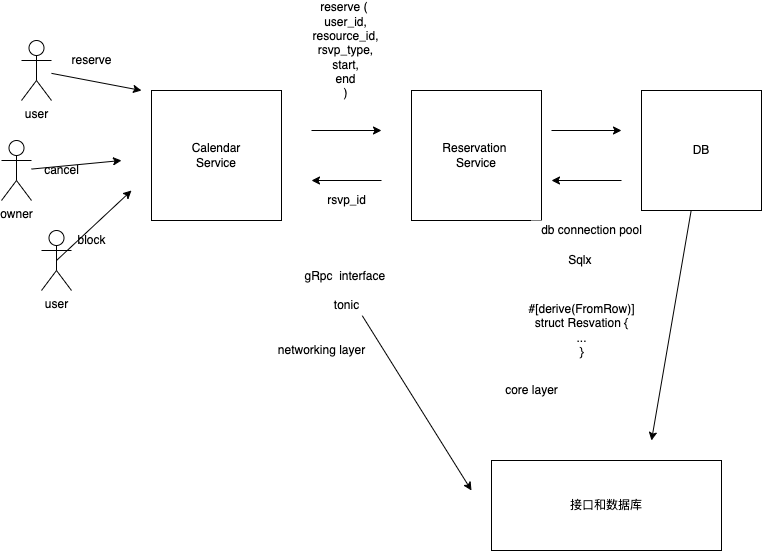

The diagram above was exported from draw.io. Its source (the exported page's mxGraphModel, read from the mxfile embedded in the PNG):
<mxGraphModel dx="735" dy="424" grid="1" gridSize="10" guides="1" tooltips="1" connect="1" arrows="1" fold="1" page="1" pageScale="1" pageWidth="827" pageHeight="1169" math="0" shadow="0">
  <root>
    <mxCell id="0" />
    <mxCell id="1" parent="0" />
    <mxCell id="2" style="edgeStyle=none;html=1;" edge="1" parent="1" source="3">
      <mxGeometry relative="1" as="geometry">
        <mxPoint x="174.00000000000045" y="150" as="targetPoint" />
      </mxGeometry>
    </mxCell>
    <mxCell id="3" value="user" style="shape=umlActor;verticalLabelPosition=bottom;verticalAlign=top;html=1;outlineConnect=0;" vertex="1" parent="1">
      <mxGeometry x="54" y="100" width="30" height="60" as="geometry" />
    </mxCell>
    <mxCell id="4" style="edgeStyle=none;html=1;" edge="1" parent="1" source="5">
      <mxGeometry relative="1" as="geometry">
        <mxPoint x="684.0000000000005" y="500" as="targetPoint" />
      </mxGeometry>
    </mxCell>
    <mxCell id="5" value="DB" style="whiteSpace=wrap;html=1;aspect=fixed;" vertex="1" parent="1">
      <mxGeometry x="674" y="150" width="120" height="120" as="geometry" />
    </mxCell>
    <mxCell id="6" value="Reservation&amp;nbsp;&lt;br&gt;Service" style="whiteSpace=wrap;html=1;aspect=fixed;" vertex="1" parent="1">
      <mxGeometry x="444" y="150" width="130" height="130" as="geometry" />
    </mxCell>
    <mxCell id="7" style="edgeStyle=none;html=1;exitX=0.5;exitY=0.5;exitDx=0;exitDy=0;exitPerimeter=0;" edge="1" parent="1" source="8">
      <mxGeometry relative="1" as="geometry">
        <mxPoint x="164.00000000000045" y="250" as="targetPoint" />
      </mxGeometry>
    </mxCell>
    <mxCell id="8" value="user" style="shape=umlActor;verticalLabelPosition=bottom;verticalAlign=top;html=1;outlineConnect=0;" vertex="1" parent="1">
      <mxGeometry x="74" y="290" width="30" height="60" as="geometry" />
    </mxCell>
    <mxCell id="9" value="Calendar&lt;br&gt;Service" style="whiteSpace=wrap;html=1;aspect=fixed;" vertex="1" parent="1">
      <mxGeometry x="184" y="150" width="130" height="130" as="geometry" />
    </mxCell>
    <mxCell id="10" style="edgeStyle=none;html=1;" edge="1" parent="1" source="11">
      <mxGeometry relative="1" as="geometry">
        <mxPoint x="154" y="220" as="targetPoint" />
      </mxGeometry>
    </mxCell>
    <mxCell id="11" value="owner" style="shape=umlActor;verticalLabelPosition=bottom;verticalAlign=top;html=1;outlineConnect=0;" vertex="1" parent="1">
      <mxGeometry x="34" y="200" width="30" height="60" as="geometry" />
    </mxCell>
    <mxCell id="12" value="" style="endArrow=classic;html=1;" edge="1" parent="1">
      <mxGeometry width="50" height="50" relative="1" as="geometry">
        <mxPoint x="344.00000000000045" y="190" as="sourcePoint" />
        <mxPoint x="414.00000000000045" y="190" as="targetPoint" />
      </mxGeometry>
    </mxCell>
    <mxCell id="13" value="" style="endArrow=classic;html=1;" edge="1" parent="1">
      <mxGeometry width="50" height="50" relative="1" as="geometry">
        <mxPoint x="414.00000000000045" y="240" as="sourcePoint" />
        <mxPoint x="344.00000000000045" y="240" as="targetPoint" />
      </mxGeometry>
    </mxCell>
    <mxCell id="14" value="" style="endArrow=classic;html=1;" edge="1" parent="1">
      <mxGeometry width="50" height="50" relative="1" as="geometry">
        <mxPoint x="584.0000000000005" y="190" as="sourcePoint" />
        <mxPoint x="654.0000000000005" y="190" as="targetPoint" />
      </mxGeometry>
    </mxCell>
    <mxCell id="15" value="" style="endArrow=classic;html=1;" edge="1" parent="1">
      <mxGeometry width="50" height="50" relative="1" as="geometry">
        <mxPoint x="654.0000000000005" y="240" as="sourcePoint" />
        <mxPoint x="584.0000000000005" y="240" as="targetPoint" />
      </mxGeometry>
    </mxCell>
    <mxCell id="16" value="rsvp_id" style="text;html=1;align=center;verticalAlign=middle;resizable=0;points=[];autosize=1;strokeColor=none;fillColor=none;" vertex="1" parent="1">
      <mxGeometry x="354" y="250" width="50" height="20" as="geometry" />
    </mxCell>
    <mxCell id="17" value="reserve (&amp;nbsp;&lt;br&gt;user_id,&lt;br&gt;resource_id,&lt;br&gt;rsvp_type,&lt;br&gt;start,&lt;br&gt;end&lt;br&gt;)" style="text;html=1;align=center;verticalAlign=middle;resizable=0;points=[];autosize=1;strokeColor=none;fillColor=default;" vertex="1" parent="1">
      <mxGeometry x="338" y="60" width="80" height="100" as="geometry" />
    </mxCell>
    <mxCell id="18" style="edgeStyle=none;html=1;" edge="1" parent="1" source="19">
      <mxGeometry relative="1" as="geometry">
        <mxPoint x="504.00000000000045" y="550" as="targetPoint" />
      </mxGeometry>
    </mxCell>
    <mxCell id="19" value="gRpc&amp;nbsp; interface&amp;nbsp;&lt;br&gt;&lt;br&gt;tonic" style="text;html=1;align=center;verticalAlign=middle;resizable=0;points=[];autosize=1;strokeColor=none;fillColor=default;" vertex="1" parent="1">
      <mxGeometry x="329" y="325" width="100" height="50" as="geometry" />
    </mxCell>
    <mxCell id="20" value="Sqlx&amp;nbsp;&lt;br&gt;" style="text;html=1;align=center;verticalAlign=middle;resizable=0;points=[];autosize=1;strokeColor=none;fillColor=default;" vertex="1" parent="1">
      <mxGeometry x="594" y="310" width="40" height="20" as="geometry" />
    </mxCell>
    <mxCell id="21" value="db connection pool&lt;br&gt;" style="text;html=1;align=center;verticalAlign=middle;resizable=0;points=[];autosize=1;strokeColor=none;fillColor=default;" vertex="1" parent="1">
      <mxGeometry x="564" y="280" width="120" height="20" as="geometry" />
    </mxCell>
    <mxCell id="22" value="block&lt;br&gt;" style="text;html=1;align=center;verticalAlign=middle;resizable=0;points=[];autosize=1;strokeColor=none;fillColor=none;" vertex="1" parent="1">
      <mxGeometry x="104" y="290" width="40" height="20" as="geometry" />
    </mxCell>
    <mxCell id="23" value="cancel&lt;br&gt;" style="text;html=1;align=center;verticalAlign=middle;resizable=0;points=[];autosize=1;strokeColor=none;fillColor=none;" vertex="1" parent="1">
      <mxGeometry x="69" y="220" width="50" height="20" as="geometry" />
    </mxCell>
    <mxCell id="24" value="reserve&lt;br&gt;" style="text;html=1;align=center;verticalAlign=middle;resizable=0;points=[];autosize=1;strokeColor=none;fillColor=none;" vertex="1" parent="1">
      <mxGeometry x="94" y="110" width="60" height="20" as="geometry" />
    </mxCell>
    <mxCell id="25" value="#[derive(FromRow)]&lt;br&gt;struct Resvation {&lt;br&gt;...&lt;br&gt;}" style="text;html=1;align=center;verticalAlign=middle;resizable=0;points=[];autosize=1;strokeColor=none;fillColor=default;" vertex="1" parent="1">
      <mxGeometry x="554" y="360" width="120" height="60" as="geometry" />
    </mxCell>
    <mxCell id="26" value="networking layer" style="text;html=1;align=center;verticalAlign=middle;resizable=0;points=[];autosize=1;strokeColor=none;fillColor=default;" vertex="1" parent="1">
      <mxGeometry x="304" y="400" width="100" height="20" as="geometry" />
    </mxCell>
    <mxCell id="27" value="core layer&lt;br&gt;" style="text;html=1;align=center;verticalAlign=middle;resizable=0;points=[];autosize=1;strokeColor=none;fillColor=none;" vertex="1" parent="1">
      <mxGeometry x="529" y="440" width="70" height="20" as="geometry" />
    </mxCell>
    <mxCell id="28" value="接口和数据库" style="whiteSpace=wrap;html=1;" vertex="1" parent="1">
      <mxGeometry x="524" y="520" width="230" height="90" as="geometry" />
    </mxCell>
  </root>
</mxGraphModel>